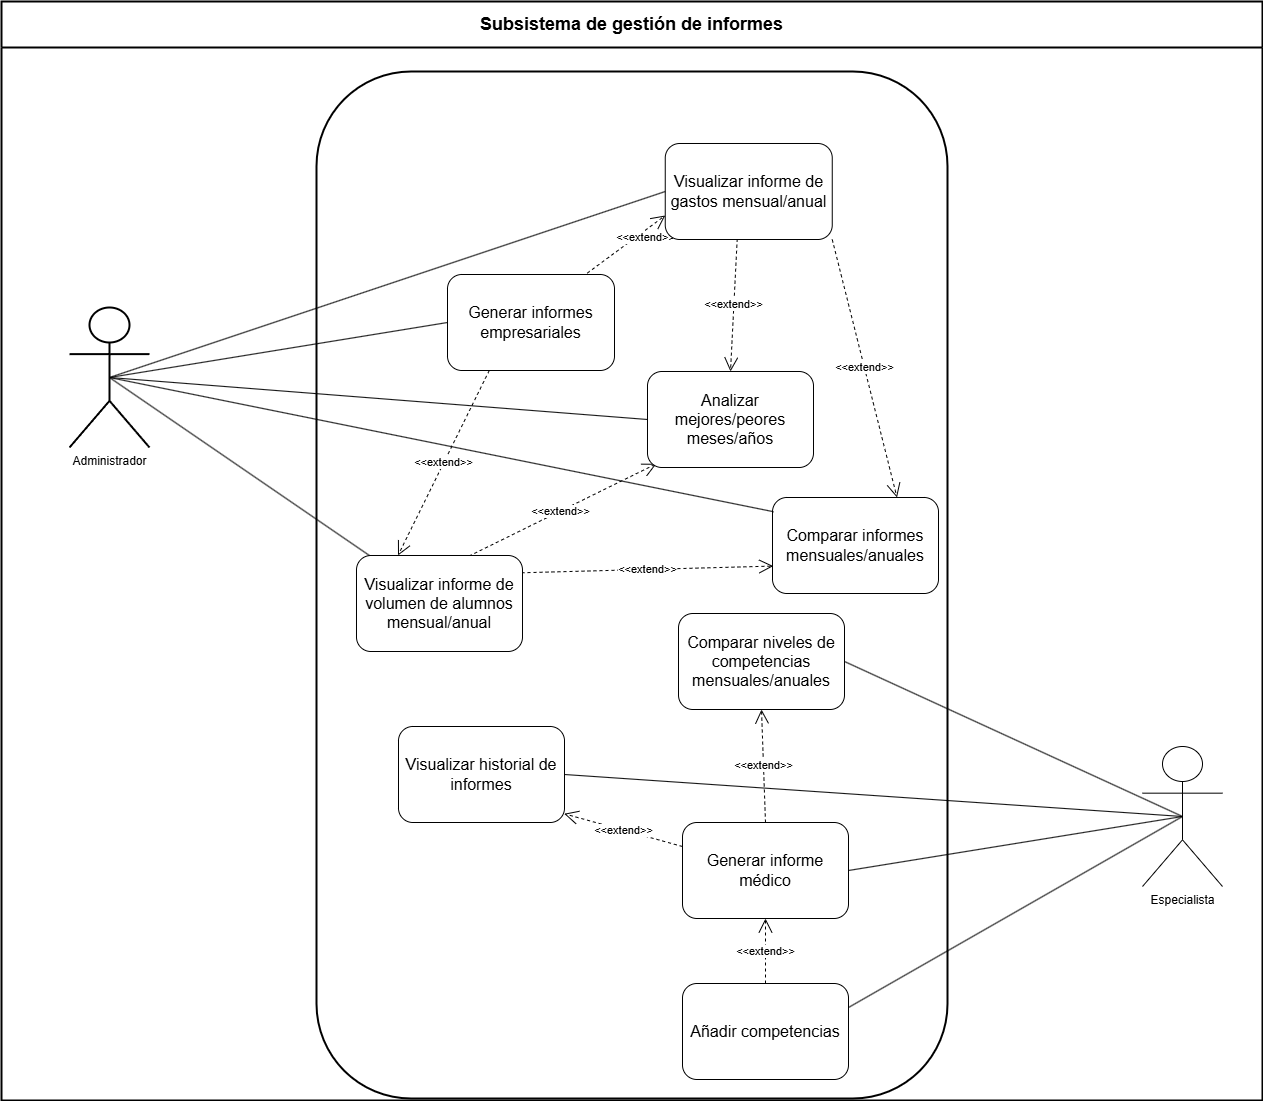

The diagram above was exported from draw.io. Its source (the exported page's mxGraphModel, read from the mxfile embedded in the PNG):
<mxGraphModel dx="2975" dy="789" grid="0" gridSize="10" guides="1" tooltips="1" connect="1" arrows="1" fold="1" page="0" pageScale="1" pageWidth="827" pageHeight="1169" math="0" shadow="0">
  <root>
    <mxCell id="0" />
    <mxCell id="1" parent="0" />
    <mxCell id="J1Vd39Z33fpFbMgVG2HR-1" value="&lt;font style=&quot;font-size: 18px;&quot;&gt;Subsistema de gestión de informes&lt;/font&gt;" style="swimlane;whiteSpace=wrap;html=1;strokeWidth=2;startSize=46;" parent="1" vertex="1">
      <mxGeometry x="-38" y="660" width="1261" height="1099" as="geometry" />
    </mxCell>
    <mxCell id="J1Vd39Z33fpFbMgVG2HR-2" value="" style="rounded=1;whiteSpace=wrap;html=1;strokeWidth=2" parent="J1Vd39Z33fpFbMgVG2HR-1" vertex="1">
      <mxGeometry x="315" y="70" width="631" height="1027" as="geometry" />
    </mxCell>
    <mxCell id="J1Vd39Z33fpFbMgVG2HR-10" value="&amp;lt;&amp;lt;extend&amp;gt;&amp;gt;" style="endArrow=open;endSize=12;dashed=1;html=1;rounded=0;exitX=0.808;exitY=0.023;exitDx=0;exitDy=0;exitPerimeter=0;entryX=0;entryY=0.75;entryDx=0;entryDy=0;" parent="J1Vd39Z33fpFbMgVG2HR-1" source="3RB8Te06VmyzDaTjEwez-9" target="3RB8Te06VmyzDaTjEwez-10" edge="1">
      <mxGeometry x="0.4201" y="-6" width="160" relative="1" as="geometry">
        <mxPoint x="546.7517856973991" y="267.10685329371927" as="sourcePoint" />
        <mxPoint x="595.1962483080101" y="218.73675620683798" as="targetPoint" />
        <mxPoint as="offset" />
      </mxGeometry>
    </mxCell>
    <mxCell id="J1Vd39Z33fpFbMgVG2HR-12" value="&amp;lt;&amp;lt;extend&amp;gt;&amp;gt;" style="endArrow=open;endSize=12;dashed=1;html=1;rounded=0;entryX=0.5;entryY=0;entryDx=0;entryDy=0;exitX=0.431;exitY=0.992;exitDx=0;exitDy=0;exitPerimeter=0;" parent="J1Vd39Z33fpFbMgVG2HR-1" source="3RB8Te06VmyzDaTjEwez-10" target="3RB8Te06VmyzDaTjEwez-8" edge="1">
      <mxGeometry width="160" relative="1" as="geometry">
        <mxPoint x="637.7910301946704" y="230.86021315063044" as="sourcePoint" />
        <mxPoint x="636.7429999999999" y="334.288" as="targetPoint" />
      </mxGeometry>
    </mxCell>
    <mxCell id="J1Vd39Z33fpFbMgVG2HR-23" value="&amp;lt;&amp;lt;extend&amp;gt;&amp;gt;" style="endArrow=open;endSize=12;dashed=1;html=1;rounded=0;exitX=1;exitY=1;exitDx=0;exitDy=0;entryX=0.75;entryY=0;entryDx=0;entryDy=0;" parent="J1Vd39Z33fpFbMgVG2HR-1" source="3RB8Te06VmyzDaTjEwez-10" target="3RB8Te06VmyzDaTjEwez-4" edge="1">
      <mxGeometry x="-0.0017" width="160" relative="1" as="geometry">
        <mxPoint x="818.2480000000003" y="228.9959999999999" as="sourcePoint" />
        <mxPoint x="889.7599999999995" y="498.78" as="targetPoint" />
        <mxPoint as="offset" />
      </mxGeometry>
    </mxCell>
    <mxCell id="J1Vd39Z33fpFbMgVG2HR-26" value="&amp;lt;&amp;lt;extend&amp;gt;&amp;gt;" style="endArrow=open;endSize=12;dashed=1;html=1;rounded=0;exitX=0.25;exitY=1;exitDx=0;exitDy=0;entryX=0.25;entryY=0;entryDx=0;entryDy=0;" parent="J1Vd39Z33fpFbMgVG2HR-1" source="3RB8Te06VmyzDaTjEwez-9" target="3RB8Te06VmyzDaTjEwez-3" edge="1">
      <mxGeometry width="160" relative="1" as="geometry">
        <mxPoint x="466.68499999999995" y="351.2159999999999" as="sourcePoint" />
        <mxPoint x="439.75" y="493" as="targetPoint" />
      </mxGeometry>
    </mxCell>
    <mxCell id="J1Vd39Z33fpFbMgVG2HR-27" value="&amp;lt;&amp;lt;extend&amp;gt;&amp;gt;" style="endArrow=open;endSize=12;dashed=1;html=1;rounded=0;exitX=0.645;exitY=0.034;exitDx=0;exitDy=0;entryX=0.054;entryY=0.961;entryDx=0;entryDy=0;exitPerimeter=0;entryPerimeter=0;" parent="J1Vd39Z33fpFbMgVG2HR-1" source="3RB8Te06VmyzDaTjEwez-3" target="3RB8Te06VmyzDaTjEwez-8" edge="1">
      <mxGeometry width="160" relative="1" as="geometry">
        <mxPoint x="493.7517856974091" y="508.1068532937122" as="sourcePoint" />
        <mxPoint x="575.7482143026009" y="420.89314670628073" as="targetPoint" />
      </mxGeometry>
    </mxCell>
    <mxCell id="J1Vd39Z33fpFbMgVG2HR-28" value="&amp;lt;&amp;lt;extend&amp;gt;&amp;gt;" style="endArrow=open;endSize=12;dashed=1;html=1;rounded=0;exitX=0.994;exitY=0.18;exitDx=0;exitDy=0;exitPerimeter=0;" parent="J1Vd39Z33fpFbMgVG2HR-1" source="3RB8Te06VmyzDaTjEwez-3" edge="1">
      <mxGeometry width="160" relative="1" as="geometry">
        <mxPoint x="515.75" y="545" as="sourcePoint" />
        <mxPoint x="771.75" y="564.5818030601063" as="targetPoint" />
      </mxGeometry>
    </mxCell>
    <mxCell id="3RB8Te06VmyzDaTjEwez-3" value="&lt;font style=&quot;font-size: 16px;&quot;&gt;Visualizar informe de volumen de alumnos mensual/anual&lt;/font&gt;" style="rounded=1;whiteSpace=wrap;html=1;" parent="J1Vd39Z33fpFbMgVG2HR-1" vertex="1">
      <mxGeometry x="355" y="554" width="166" height="96" as="geometry" />
    </mxCell>
    <mxCell id="3RB8Te06VmyzDaTjEwez-4" value="&lt;font style=&quot;font-size: 16px;&quot;&gt;Comparar informes mensuales/anuales&lt;/font&gt;" style="rounded=1;whiteSpace=wrap;html=1;" parent="J1Vd39Z33fpFbMgVG2HR-1" vertex="1">
      <mxGeometry x="771" y="496" width="166" height="96" as="geometry" />
    </mxCell>
    <mxCell id="3RB8Te06VmyzDaTjEwez-8" value="&lt;font style=&quot;font-size: 16px;&quot;&gt;Analizar mejores/peores meses/años&lt;/font&gt;" style="rounded=1;whiteSpace=wrap;html=1;" parent="J1Vd39Z33fpFbMgVG2HR-1" vertex="1">
      <mxGeometry x="646" y="370" width="166" height="96" as="geometry" />
    </mxCell>
    <mxCell id="3RB8Te06VmyzDaTjEwez-9" value="&lt;font style=&quot;font-size: 16px;&quot;&gt;Generar informes empresariales&lt;/font&gt;" style="rounded=1;whiteSpace=wrap;html=1;" parent="J1Vd39Z33fpFbMgVG2HR-1" vertex="1">
      <mxGeometry x="446" y="273" width="167" height="96" as="geometry" />
    </mxCell>
    <mxCell id="3RB8Te06VmyzDaTjEwez-10" value="&lt;font style=&quot;font-size: 16px;&quot;&gt;Visualizar informe de gastos mensual/anual&lt;/font&gt;" style="rounded=1;whiteSpace=wrap;html=1;" parent="J1Vd39Z33fpFbMgVG2HR-1" vertex="1">
      <mxGeometry x="663.75" y="142" width="167" height="96" as="geometry" />
    </mxCell>
    <mxCell id="3RB8Te06VmyzDaTjEwez-11" value="&lt;font style=&quot;font-size: 16px;&quot;&gt;Generar informe médico&lt;/font&gt;" style="rounded=1;whiteSpace=wrap;html=1;" parent="J1Vd39Z33fpFbMgVG2HR-1" vertex="1">
      <mxGeometry x="681" y="821" width="166" height="96" as="geometry" />
    </mxCell>
    <mxCell id="3RB8Te06VmyzDaTjEwez-13" value="&lt;font style=&quot;font-size: 16px;&quot;&gt;Añadir competencias&lt;/font&gt;" style="rounded=1;whiteSpace=wrap;html=1;" parent="J1Vd39Z33fpFbMgVG2HR-1" vertex="1">
      <mxGeometry x="681" y="982" width="166" height="96" as="geometry" />
    </mxCell>
    <mxCell id="3RB8Te06VmyzDaTjEwez-15" value="&amp;lt;&amp;lt;extend&amp;gt;&amp;gt;" style="endArrow=open;endSize=12;dashed=1;html=1;rounded=0;exitX=0.5;exitY=0;exitDx=0;exitDy=0;entryX=0.5;entryY=1;entryDx=0;entryDy=0;" parent="J1Vd39Z33fpFbMgVG2HR-1" source="3RB8Te06VmyzDaTjEwez-13" target="3RB8Te06VmyzDaTjEwez-11" edge="1">
      <mxGeometry width="160" relative="1" as="geometry">
        <mxPoint x="567.75" y="556" as="sourcePoint" />
        <mxPoint x="770.75" y="544" as="targetPoint" />
      </mxGeometry>
    </mxCell>
    <mxCell id="3RB8Te06VmyzDaTjEwez-16" value="&lt;font style=&quot;font-size: 16px;&quot;&gt;Comparar niveles de competencias mensuales/anuales&lt;/font&gt;" style="rounded=1;whiteSpace=wrap;html=1;" parent="J1Vd39Z33fpFbMgVG2HR-1" vertex="1">
      <mxGeometry x="677" y="612" width="166" height="96" as="geometry" />
    </mxCell>
    <mxCell id="3RB8Te06VmyzDaTjEwez-19" value="&amp;lt;&amp;lt;extend&amp;gt;&amp;gt;" style="endArrow=open;endSize=12;dashed=1;html=1;rounded=0;exitX=0.5;exitY=0;exitDx=0;exitDy=0;entryX=0.5;entryY=1;entryDx=0;entryDy=0;" parent="J1Vd39Z33fpFbMgVG2HR-1" source="3RB8Te06VmyzDaTjEwez-11" target="3RB8Te06VmyzDaTjEwez-16" edge="1">
      <mxGeometry width="160" relative="1" as="geometry">
        <mxPoint x="692.75" y="1046" as="sourcePoint" />
        <mxPoint x="432.75" y="809" as="targetPoint" />
      </mxGeometry>
    </mxCell>
    <mxCell id="3RB8Te06VmyzDaTjEwez-20" value="&lt;font style=&quot;font-size: 16px;&quot;&gt;Visualizar historial de informes&lt;/font&gt;" style="rounded=1;whiteSpace=wrap;html=1;" parent="J1Vd39Z33fpFbMgVG2HR-1" vertex="1">
      <mxGeometry x="397" y="725" width="166" height="96" as="geometry" />
    </mxCell>
    <mxCell id="3RB8Te06VmyzDaTjEwez-22" value="&amp;lt;&amp;lt;extend&amp;gt;&amp;gt;" style="endArrow=open;endSize=12;dashed=1;html=1;rounded=0;exitX=0;exitY=0.25;exitDx=0;exitDy=0;entryX=0.998;entryY=0.909;entryDx=0;entryDy=0;entryPerimeter=0;" parent="J1Vd39Z33fpFbMgVG2HR-1" source="3RB8Te06VmyzDaTjEwez-11" target="3RB8Te06VmyzDaTjEwez-20" edge="1">
      <mxGeometry width="160" relative="1" as="geometry">
        <mxPoint x="829.75" y="908" as="sourcePoint" />
        <mxPoint x="829.75" y="816" as="targetPoint" />
      </mxGeometry>
    </mxCell>
    <mxCell id="TnIsIknBUR10xgP76X7l-4" value="Administrador" style="shape=umlActor;verticalLabelPosition=bottom;verticalAlign=top;html=1;outlineConnect=0;fillColor=default;strokeWidth=2" parent="J1Vd39Z33fpFbMgVG2HR-1" vertex="1">
      <mxGeometry x="68" y="306" width="80" height="140" as="geometry" />
    </mxCell>
    <mxCell id="J1Vd39Z33fpFbMgVG2HR-6" value="" style="endArrow=none;html=1;rounded=0;entryX=0;entryY=0.5;entryDx=0;entryDy=0;exitX=0.5;exitY=0.5;exitDx=0;exitDy=0;exitPerimeter=0;" parent="J1Vd39Z33fpFbMgVG2HR-1" source="TnIsIknBUR10xgP76X7l-4" target="3RB8Te06VmyzDaTjEwez-9" edge="1">
      <mxGeometry width="50" height="50" relative="1" as="geometry">
        <mxPoint x="425" y="245" as="sourcePoint" />
        <mxPoint x="426" y="221" as="targetPoint" />
      </mxGeometry>
    </mxCell>
    <mxCell id="J1Vd39Z33fpFbMgVG2HR-13" value="" style="endArrow=none;html=1;rounded=0;entryX=0;entryY=0.5;entryDx=0;entryDy=0;exitX=0.5;exitY=0.5;exitDx=0;exitDy=0;exitPerimeter=0;" parent="J1Vd39Z33fpFbMgVG2HR-1" source="TnIsIknBUR10xgP76X7l-4" target="3RB8Te06VmyzDaTjEwez-10" edge="1">
      <mxGeometry width="50" height="50" relative="1" as="geometry">
        <mxPoint x="57" y="339" as="sourcePoint" />
        <mxPoint x="575" y="96" as="targetPoint" />
      </mxGeometry>
    </mxCell>
    <mxCell id="J1Vd39Z33fpFbMgVG2HR-14" value="" style="endArrow=none;html=1;rounded=0;entryX=0;entryY=0.5;entryDx=0;entryDy=0;exitX=0.5;exitY=0.5;exitDx=0;exitDy=0;exitPerimeter=0;" parent="J1Vd39Z33fpFbMgVG2HR-1" source="TnIsIknBUR10xgP76X7l-4" target="3RB8Te06VmyzDaTjEwez-8" edge="1">
      <mxGeometry width="50" height="50" relative="1" as="geometry">
        <mxPoint x="50" y="330" as="sourcePoint" />
        <mxPoint x="560" y="301" as="targetPoint" />
      </mxGeometry>
    </mxCell>
    <mxCell id="J1Vd39Z33fpFbMgVG2HR-24" value="" style="endArrow=none;html=1;rounded=0;entryX=0.006;entryY=0.148;entryDx=0;entryDy=0;exitX=0.5;exitY=0.5;exitDx=0;exitDy=0;exitPerimeter=0;entryPerimeter=0;" parent="J1Vd39Z33fpFbMgVG2HR-1" source="TnIsIknBUR10xgP76X7l-4" target="3RB8Te06VmyzDaTjEwez-4" edge="1">
      <mxGeometry width="50" height="50" relative="1" as="geometry">
        <mxPoint x="57" y="339" as="sourcePoint" />
        <mxPoint x="692" y="370" as="targetPoint" />
        <Array as="points" />
      </mxGeometry>
    </mxCell>
    <mxCell id="3RB8Te06VmyzDaTjEwez-5" value="" style="endArrow=none;html=1;rounded=0;exitX=0.5;exitY=0.5;exitDx=0;exitDy=0;exitPerimeter=0;" parent="J1Vd39Z33fpFbMgVG2HR-1" source="TnIsIknBUR10xgP76X7l-4" target="3RB8Te06VmyzDaTjEwez-3" edge="1">
      <mxGeometry width="50" height="50" relative="1" as="geometry">
        <mxPoint x="52" y="353" as="sourcePoint" />
        <mxPoint x="686" y="382" as="targetPoint" />
        <Array as="points" />
      </mxGeometry>
    </mxCell>
    <mxCell id="3RB8Te06VmyzDaTjEwez-1" value="Especialista" style="shape=umlActor;verticalLabelPosition=bottom;verticalAlign=top;html=1;outlineConnect=0;fillColor=default;" parent="J1Vd39Z33fpFbMgVG2HR-1" vertex="1">
      <mxGeometry x="1141" y="745" width="80" height="140" as="geometry" />
    </mxCell>
    <mxCell id="3RB8Te06VmyzDaTjEwez-12" value="" style="endArrow=none;html=1;rounded=0;entryX=0.5;entryY=0.5;entryDx=0;entryDy=0;entryPerimeter=0;exitX=1;exitY=0.5;exitDx=0;exitDy=0;" parent="J1Vd39Z33fpFbMgVG2HR-1" source="3RB8Te06VmyzDaTjEwez-11" target="3RB8Te06VmyzDaTjEwez-1" edge="1">
      <mxGeometry width="50" height="50" relative="1" as="geometry">
        <mxPoint x="593" y="470" as="sourcePoint" />
        <mxPoint x="643" y="420" as="targetPoint" />
      </mxGeometry>
    </mxCell>
    <mxCell id="3RB8Te06VmyzDaTjEwez-14" value="" style="endArrow=none;html=1;rounded=0;entryX=0.5;entryY=0.5;entryDx=0;entryDy=0;entryPerimeter=0;exitX=1;exitY=0.25;exitDx=0;exitDy=0;" parent="J1Vd39Z33fpFbMgVG2HR-1" source="3RB8Te06VmyzDaTjEwez-13" target="3RB8Te06VmyzDaTjEwez-1" edge="1">
      <mxGeometry width="50" height="50" relative="1" as="geometry">
        <mxPoint x="612" y="656" as="sourcePoint" />
        <mxPoint x="1165" y="628" as="targetPoint" />
      </mxGeometry>
    </mxCell>
    <mxCell id="3RB8Te06VmyzDaTjEwez-17" value="" style="endArrow=none;html=1;rounded=0;entryX=0.5;entryY=0.5;entryDx=0;entryDy=0;entryPerimeter=0;exitX=1;exitY=0.5;exitDx=0;exitDy=0;" parent="J1Vd39Z33fpFbMgVG2HR-1" source="3RB8Te06VmyzDaTjEwez-16" target="3RB8Te06VmyzDaTjEwez-1" edge="1">
      <mxGeometry width="50" height="50" relative="1" as="geometry">
        <mxPoint x="863" y="820" as="sourcePoint" />
        <mxPoint x="1199" y="829" as="targetPoint" />
      </mxGeometry>
    </mxCell>
    <mxCell id="3RB8Te06VmyzDaTjEwez-21" value="" style="endArrow=none;html=1;rounded=0;entryX=0.5;entryY=0.5;entryDx=0;entryDy=0;entryPerimeter=0;exitX=1;exitY=0.5;exitDx=0;exitDy=0;" parent="J1Vd39Z33fpFbMgVG2HR-1" source="3RB8Te06VmyzDaTjEwez-20" target="3RB8Te06VmyzDaTjEwez-1" edge="1">
      <mxGeometry width="50" height="50" relative="1" as="geometry">
        <mxPoint x="919" y="685" as="sourcePoint" />
        <mxPoint x="1199" y="829" as="targetPoint" />
      </mxGeometry>
    </mxCell>
  </root>
</mxGraphModel>